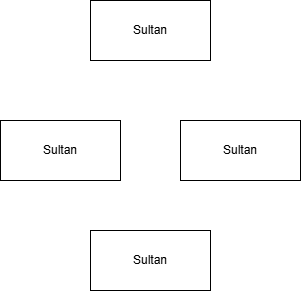

The diagram above was exported from draw.io. Its source (the exported page's mxGraphModel, read from the mxfile embedded in the PNG):
<mxGraphModel dx="1204" dy="619" grid="1" gridSize="10" guides="1" tooltips="1" connect="1" arrows="1" fold="1" page="1" pageScale="1" pageWidth="850" pageHeight="1100" math="0" shadow="0">
  <root>
    <mxCell id="0" />
    <mxCell id="1" parent="0" />
    <mxCell id="0CbGNdEX7GUBpbgT7X04-1" parent="1" style="rounded=0;whiteSpace=wrap;html=1;" value="Sultan" vertex="1">
      <mxGeometry height="60" width="120" x="300" y="160" as="geometry" />
    </mxCell>
    <mxCell id="0CbGNdEX7GUBpbgT7X04-2" parent="1" style="rounded=0;whiteSpace=wrap;html=1;" value="Sultan" vertex="1">
      <mxGeometry height="60" width="120" x="480" y="160" as="geometry" />
    </mxCell>
    <mxCell id="0CbGNdEX7GUBpbgT7X04-3" parent="1" style="rounded=0;whiteSpace=wrap;html=1;" value="Sultan" vertex="1">
      <mxGeometry height="60" width="120" x="390" y="270" as="geometry" />
    </mxCell>
    <mxCell id="0CbGNdEX7GUBpbgT7X04-4" parent="1" style="rounded=0;whiteSpace=wrap;html=1;" value="Sultan" vertex="1">
      <mxGeometry height="60" width="120" x="390" y="40" as="geometry" />
    </mxCell>
  </root>
</mxGraphModel>